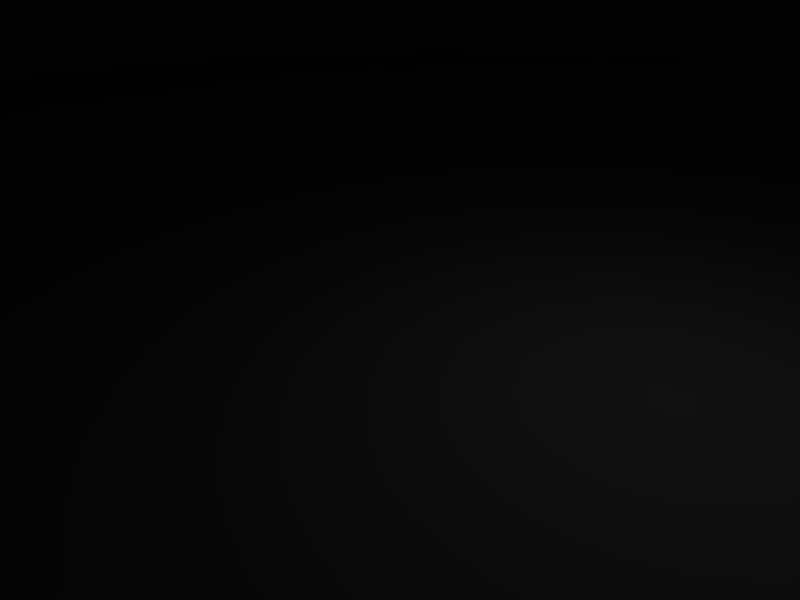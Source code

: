 # Source: myQueen.blend  (saved by Blender 2.49.2; exported with 4.5.12 LTS)
import bpy
from mathutils import Matrix  # noqa: F401  (used for matrix-valued properties, if any)

bpy.ops.wm.read_factory_settings(use_empty=True)
scene = bpy.context.scene
scene.name = 'Scene'

# ---- collections
col_collection_1 = bpy.data.collections.new('Collection 1'); scene.collection.children.link(col_collection_1)

# ---- world
world_world = bpy.data.worlds.new('World'); scene.world = world_world
world_world.color = (0.05656, 0.2208, 0.4)
world_world.use_sun_shadow = False
world_world.sun_shadow_jitter_overblur = 0.0
world_world.cycles.sampling_method = 'MANUAL'
world_world.cycles.sample_map_resolution = 256

# ---- cameras
cam_camera = bpy.data.cameras.new('Camera')
cam_camera.passepartout_alpha = 0.2
cam_camera.clip_end = 100.0
cam_camera.lens = 35.0
cam_camera.ortho_scale = 7.314
cam_camera.show_passepartout = False
cam_camera.show_safe_areas = True
cam_camera.dof.focus_distance = 0.0
cam_camera.dof.aperture_fstop = 128.0

# ---- lights
light_spot = bpy.data.lights.new('Spot', 'POINT')
light_spot.transmission_factor = 0.0
light_spot.cutoff_distance = 30.0
light_spot.energy = 100.0
light_spot.shadow_buffer_clip_start = 1.001
light_spot.shadow_soft_size = 1.0
light_spot.shadow_maximum_resolution = 0.006
light_spot.use_absolute_resolution = True
light_spot.cycles.use_multiple_importance_sampling = False

# ---- meshes
me_cylinder = bpy.data.meshes.new('Cylinder')
me_cylinder.from_pydata([(16.97, 16.97, -37.5), (19.96, 13.33, -37.5), (22.17, 9.184, -37.5), (23.54, 4.682, -37.5), (24.0, 1.812e-06, -37.5), (23.54, -4.682, -37.5), (22.17, -9.184, -37.5), (19.96, -13.33, -37.5), (16.97, -16.97, -37.5), (13.33, -19.96, -37.5), (9.184, -22.17, -37.5), (4.682, -23.54, -37.5), (-7.82e-06, -24.0, -37.5), (-4.682, -23.54, -37.5), (-9.184, -22.17, -37.5), (-13.33, -19.96, -37.5), (-16.97, -16.97, -37.5), (-19.96, -13.33, -37.5), (-22.17, -9.184, -37.5), (-23.54, -4.682, -37.5), (-24.0, 2.317e-05, -37.5), (-23.54, 4.682, -37.5), (-22.17, 9.184, -37.5), (-19.96, 13.33, -37.5), (-16.97, 16.97, -37.5), (-13.33, 19.96, -37.5), (-9.184, 22.17, -37.5), (-4.682, 23.54, -37.5), (3.853e-05, 24.0, -37.5), (4.682, 23.54, -37.5), (9.184, 22.17, -37.5), (13.33, 19.96, -37.5), (16.97, 16.97, 37.5), (19.96, 13.33, 37.5), (22.17, 9.184, 37.5), (23.54, 4.682, 37.5), (24.0, -5.388e-05, 37.5), (23.54, -4.682, 37.5), (22.17, -9.184, 37.5), (19.96, -13.33, 37.5), (16.97, -16.97, 37.5), (13.33, -19.96, 37.5), (9.184, -22.17, 37.5), (4.682, -23.54, 37.5), (2.232e-05, -24.0, 37.5), (-4.682, -23.54, 37.5), (-9.184, -22.17, 37.5), (-13.33, -19.96, 37.5), (-16.97, -16.97, 37.5), (-19.96, -13.33, 37.5), (-22.17, -9.184, 37.5), (-23.54, -4.682, 37.5), (-24.0, -9.851e-05, 37.5), (-23.54, 4.682, 37.5), (-22.17, 9.184, 37.5), (-19.96, 13.33, 37.5), (-16.97, 16.97, 37.5), (-13.33, 19.96, 37.5), (-9.185, 22.17, 37.5), (-4.682, 23.54, 37.5), (-0.0001747, 24.0, 37.5), (4.682, 23.54, 37.5), (9.184, 22.17, 37.5), (13.33, 19.96, 37.5), (0.0, 0.0, -37.5), (0.0, 0.0, 37.5)], [], [(64, 0, 1), (65, 33, 32), (64, 1, 2), (65, 34, 33), (64, 2, 3), (65, 35, 34), (64, 3, 4), (65, 36, 35), (64, 4, 5), (65, 37, 36), (64, 5, 6), (65, 38, 37), (64, 6, 7), (65, 39, 38), (64, 7, 8), (65, 40, 39), (64, 8, 9), (65, 41, 40), (64, 9, 10), (65, 42, 41), (64, 10, 11), (65, 43, 42), (64, 11, 12), (65, 44, 43), (64, 12, 13), (65, 45, 44), (64, 13, 14), (65, 46, 45), (64, 14, 15), (65, 47, 46), (64, 15, 16), (65, 48, 47), (64, 16, 17), (65, 49, 48), (64, 17, 18), (65, 50, 49), (64, 18, 19), (65, 51, 50), (64, 19, 20), (65, 52, 51), (64, 20, 21), (65, 53, 52), (64, 21, 22), (65, 54, 53), (64, 22, 23), (65, 55, 54), (64, 23, 24), (65, 56, 55), (64, 24, 25), (65, 57, 56), (64, 25, 26), (65, 58, 57), (64, 26, 27), (65, 59, 58), (64, 27, 28), (65, 60, 59), (64, 28, 29), (65, 61, 60), (64, 29, 30), (65, 62, 61), (64, 30, 31), (65, 63, 62), (31, 0, 64), (65, 32, 63), (0, 32, 33, 1), (1, 33, 34, 2), (2, 34, 35, 3), (3, 35, 36, 4), (4, 36, 37, 5), (5, 37, 38, 6), (6, 38, 39, 7), (7, 39, 40, 8), (8, 40, 41, 9), (9, 41, 42, 10), (10, 42, 43, 11), (11, 43, 44, 12), (12, 44, 45, 13), (13, 45, 46, 14), (14, 46, 47, 15), (15, 47, 48, 16), (16, 48, 49, 17), (17, 49, 50, 18), (18, 50, 51, 19), (19, 51, 52, 20), (20, 52, 53, 21), (21, 53, 54, 22), (22, 54, 55, 23), (23, 55, 56, 24), (24, 56, 57, 25), (25, 57, 58, 26), (26, 58, 59, 27), (27, 59, 60, 28), (28, 60, 61, 29), (29, 61, 62, 30), (30, 62, 63, 31), (32, 0, 31, 63)])
me_cylinder.use_remesh_preserve_volume = False
me_cylinder.use_remesh_preserve_attributes = False
me_cylinder.use_mirror_vertex_groups = False
me_cylinder.update()

# ---- objects
ob_cylinder = bpy.data.objects.new('Cylinder', me_cylinder)
ob_lamp = bpy.data.objects.new('Lamp', light_spot)
ob_camera = bpy.data.objects.new('Camera', cam_camera)

# ---- transforms, parenting, visibility, modifiers, constraints
ob_cylinder.location = (0.8339, 0.4263, 37.69)
ob_cylinder.lock_rotations_4d = False
ob_cylinder.empty_display_type = 'ARROWS'
ob_cylinder.lineart.crease_threshold = 0.0
ob_lamp.location = (4.076, 1.005, 5.904)
ob_lamp.rotation_euler = (0.6503, 0.05522, 1.866)
ob_lamp.lock_rotations_4d = False
ob_lamp.empty_display_type = 'ARROWS'
ob_lamp.color = (0.0, 0.0, 0.0, 0.0)
ob_lamp.lineart.crease_threshold = 0.0
ob_camera.location = (7.481, -6.508, 5.344)
ob_camera.rotation_euler = (1.109, 0.01082, 0.8149)
ob_camera.lock_rotations_4d = False
ob_camera.empty_display_type = 'ARROWS'
ob_camera.color = (0.0, 0.0, 0.0, 0.0)
ob_camera.display_type = 'WIRE'
ob_camera.lineart.crease_threshold = 0.0

# ---- collection membership
col_collection_1.objects.link(ob_cylinder)
col_collection_1.objects.link(ob_lamp)
col_collection_1.objects.link(ob_camera)

# ---- scene / render settings (as saved in the file)
scene.camera = ob_camera
scene.frame_start = 1; scene.frame_end = 250; scene.frame_set(1)
scene.render.engine = 'BLENDER_EEVEE_NEXT'
scene.render.image_settings.file_format = 'JPEG'
scene.render.image_settings.color_mode = 'RGB'
scene.render.image_settings.compression = 90
scene.render.resolution_x = 800
scene.render.resolution_y = 600
scene.render.pixel_aspect_x = 100.0
scene.render.pixel_aspect_y = 100.0
scene.render.fps = 25
scene.render.dither_intensity = 0.0
scene.render.use_compositing = False
scene.render.use_sequencer = False
scene.render.bake_margin = 2
scene.render.bake_bias = 0.0
scene.render.use_stamp_time = False
scene.render.use_stamp_date = False
scene.render.use_stamp_frame = False
scene.render.use_stamp_camera = False
scene.render.use_stamp_scene = False
scene.render.use_stamp_filename = False
scene.render.use_stamp_render_time = False
scene.render.stamp_font_size = 0
scene.cycles.use_denoising = False
scene.cycles.samples = 10
scene.cycles.sampling_pattern = 'TABULATED_SOBOL'
scene.cycles.light_sampling_threshold = 0.0
scene.cycles.use_adaptive_sampling = False
scene.cycles.use_light_tree = False
scene.cycles.blur_glossy = 0.0
scene.cycles.volume_bounces = 1
scene.cycles.pixel_filter_type = 'GAUSSIAN'
scene.cycles.sample_clamp_indirect = 0.0
scene.view_settings.view_transform = 'Raw'
bpy.context.view_layer.update()
